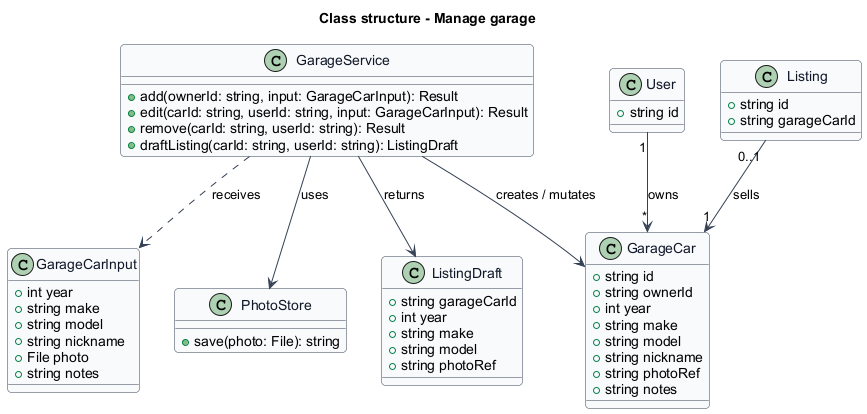

The diagram above was rendered by PlantUML. Its source (embedded in the PNG):
@startuml
skinparam backgroundColor #FFFFFF
skinparam shadowing false
skinparam roundcorner 8
skinparam defaultFontName Arial
skinparam ArrowColor #344054
skinparam class {
  BorderColor #344054
  FontColor #101828
  BackgroundColor #F9FAFB
}
title Class structure - Manage garage
class GarageCar {
  +string id
  +string ownerId
  +int year
  +string make
  +string model
  +string nickname
  +string photoRef
  +string notes
}
class ListingDraft {
  +string garageCarId
  +int year
  +string make
  +string model
  +string photoRef
}
class Listing {
  +string id
  +string garageCarId
}
class GarageService {
  +add(ownerId: string, input: GarageCarInput): Result
  +edit(carId: string, userId: string, input: GarageCarInput): Result
  +remove(carId: string, userId: string): Result
  +draftListing(carId: string, userId: string): ListingDraft
}
class GarageCarInput {
  +int year
  +string make
  +string model
  +string nickname
  +File photo
  +string notes
}
class PhotoStore {
  +save(photo: File): string
}
class User {
  +string id
}
User "1" --> "*" GarageCar : owns
Listing "0..1" --> "1" GarageCar : sells
GarageService ..> GarageCarInput : receives
GarageService --> GarageCar : creates / mutates
GarageService --> ListingDraft : returns
GarageService --> PhotoStore : uses
@enduml